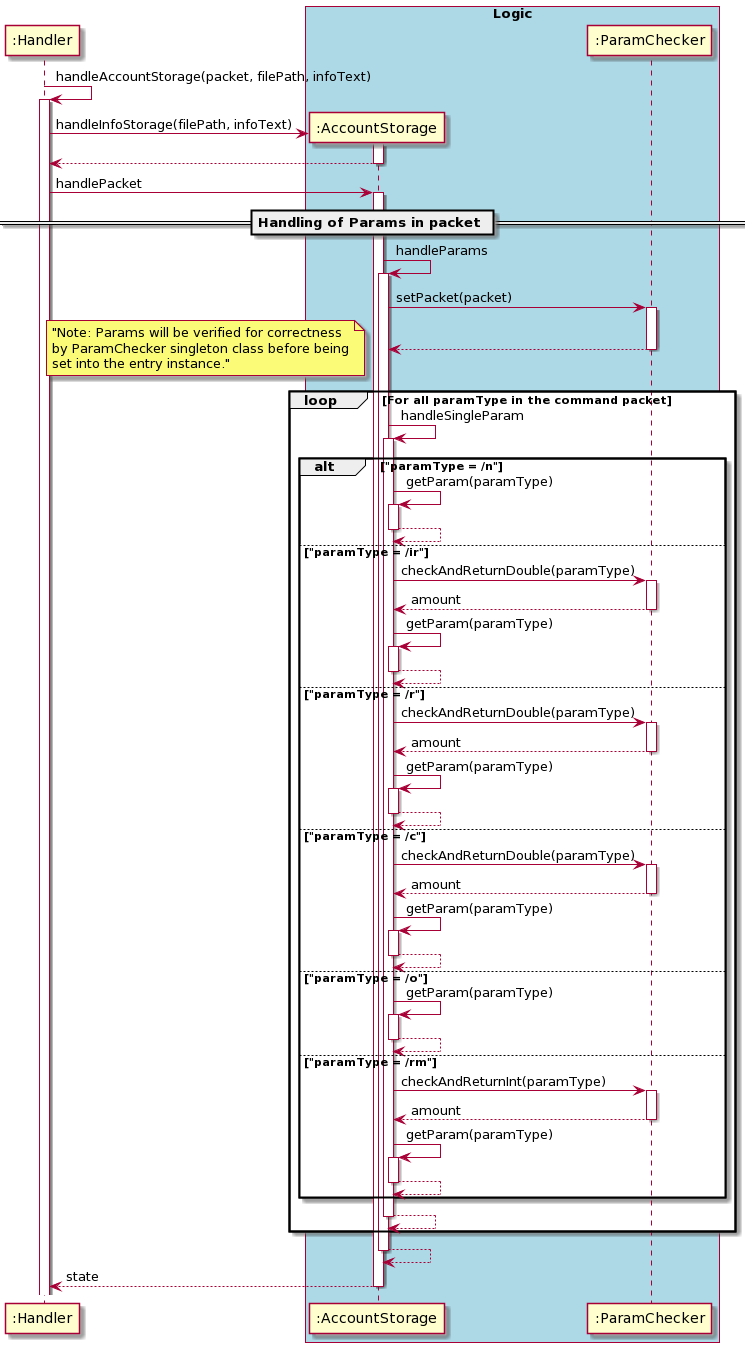

The diagram above was rendered by PlantUML. Its source (embedded in the PNG):
@startuml
autoactivate on

":Handler" ->":Handler": handleAccountStorage(packet, filePath, infoText)
    create ":AccountStorage"
   ":Handler"-> ":AccountStorage" : handleInfoStorage(filePath, infoText)
    return

   ":Handler"-> ":AccountStorage" : handlePacket

        == Handling of Params in packet ==
        ":AccountStorage" -> ":AccountStorage" : handleParams
            ":AccountStorage" -> ":ParamChecker" : setPacket(packet)
            return
            loop For all paramType in the command packet
                note left: "Note: Params will be verified for correctness\nby ParamChecker singleton class before being\nset into the entry instance."
                ":AccountStorage" -> ":AccountStorage" : handleSingleParam
                    alt "paramType = /n"
                        ":AccountStorage" -> ":AccountStorage" : getParam(paramType)
                        return
                    else "paramType = /ir"
                        ":AccountStorage" ->":ParamChecker": checkAndReturnDouble(paramType)
                        return amount
                        ":AccountStorage" -> ":AccountStorage" : getParam(paramType)
                        return
                    else "paramType = /r"
                        ":AccountStorage" ->":ParamChecker": checkAndReturnDouble(paramType)
                        return amount
                        ":AccountStorage" -> ":AccountStorage" : getParam(paramType)
                        return
                    else "paramType = /c"
                        ":AccountStorage" ->":ParamChecker": checkAndReturnDouble(paramType)
                        return amount
                        ":AccountStorage" -> ":AccountStorage" : getParam(paramType)
                        return
                    else "paramType = /o"
                        ":AccountStorage" -> ":AccountStorage" : getParam(paramType)
                        return
                    else "paramType = /rm"
                        ":AccountStorage" ->":ParamChecker": checkAndReturnInt(paramType)
                        return amount
                        ":AccountStorage" -> ":AccountStorage" : getParam(paramType)
                        return
                    end
                return
            end
        return

return state


box "Logic" #LightBlue
participant ":AccountStorage"
participant ":ParamChecker"
endBox
@enduml